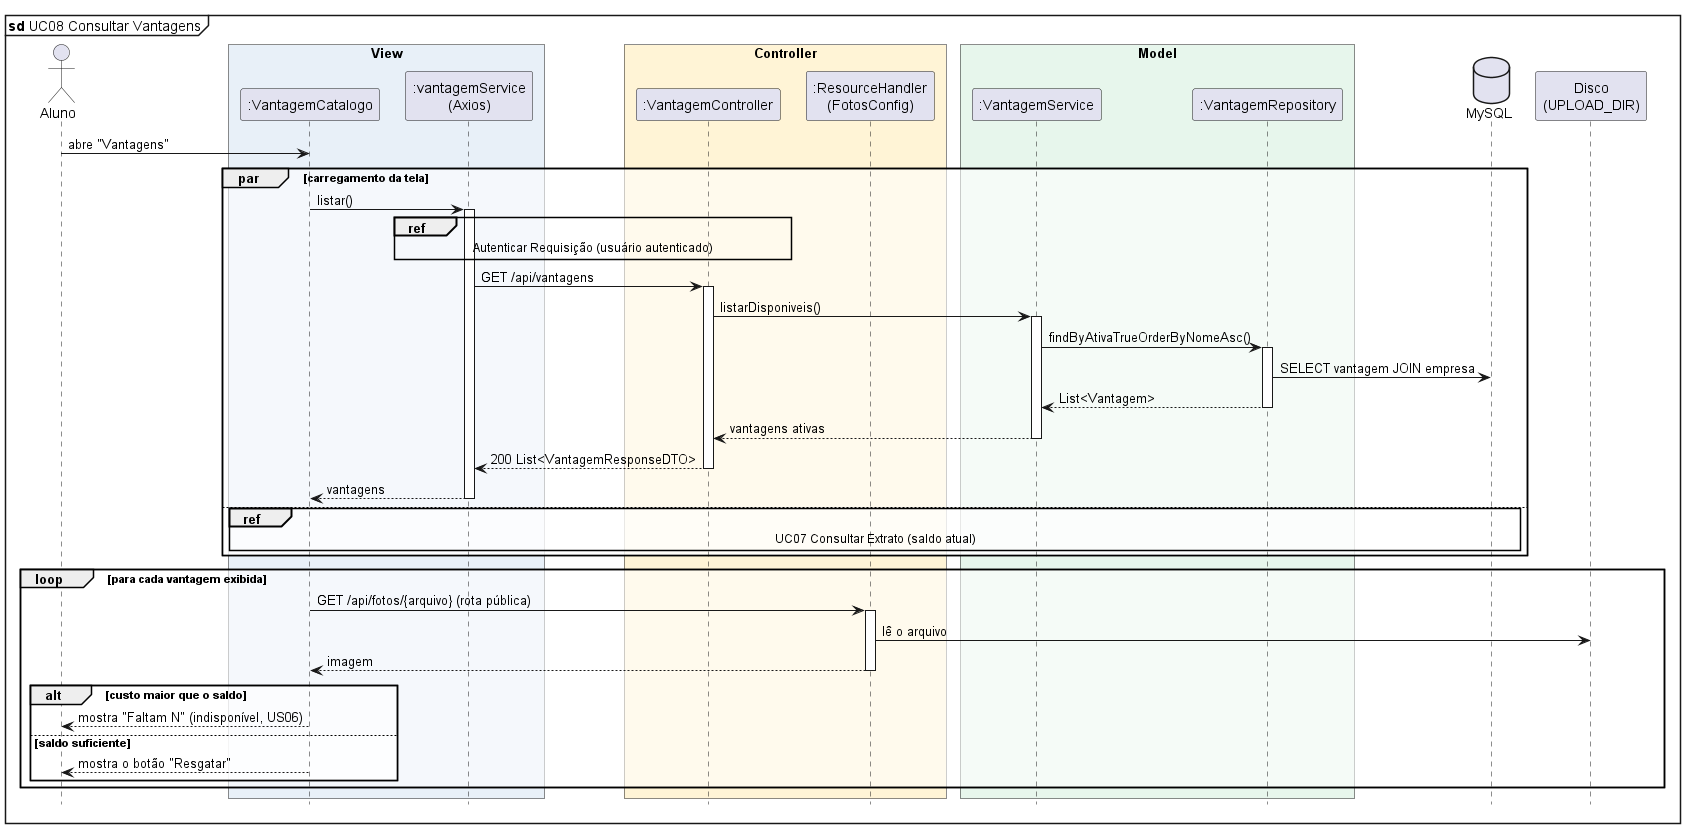

The diagram above was rendered by PlantUML. Its source (embedded in the PNG):
@startuml diagrama-sequencia-uc08-consultar-vantagens
' Sistema de Moeda Estudantil - PUC Minas - Projeto de Software
' Lab04S01 - Diagrama de Sequência - UC08 Consultar Vantagens (RN09, US06)

!include estilo-sequencia.iuml
mainframe **sd** UC08 Consultar Vantagens

actor Aluno
box "View" #E8F0F8
  participant ":VantagemCatalogo" as Tela
  participant ":vantagemService\n(Axios)" as Front
end box
box "Controller" #FFF4D6
  participant ":VantagemController" as Ctrl
  participant ":ResourceHandler\n(FotosConfig)" as Recurso
end box
box "Model" #E7F6EC
  participant ":VantagemService" as Svc
  participant ":VantagemRepository" as Repo
end box
database "MySQL" as DB
participant "Disco\n(UPLOAD_DIR)" as Disco

Aluno -> Tela : abre "Vantagens"

par carregamento da tela
  Tela -> Front ++ : listar()
  ref over Front, Ctrl : Autenticar Requisição (usuário autenticado)
  Front -> Ctrl ++ : GET /api/vantagens
  Ctrl -> Svc ++ : listarDisponiveis()
  Svc -> Repo ++ : findByAtivaTrueOrderByNomeAsc()
  Repo -> DB : SELECT vantagem JOIN empresa
  Repo --> Svc -- : List<Vantagem>
  Svc --> Ctrl -- : vantagens ativas
  Ctrl --> Front -- : 200 List<VantagemResponseDTO>
  Front --> Tela -- : vantagens
else
  ref over Tela, DB : UC07 Consultar Extrato (saldo atual)
end

loop para cada vantagem exibida
  Tela -> Recurso ++ : GET /api/fotos/{arquivo} (rota pública)
  Recurso -> Disco : lê o arquivo
  Recurso --> Tela -- : imagem
  alt custo maior que o saldo
    Tela --> Aluno : mostra "Faltam N" (indisponível, US06)
  else saldo suficiente
    Tela --> Aluno : mostra o botão "Resgatar"
  end
end

@enduml